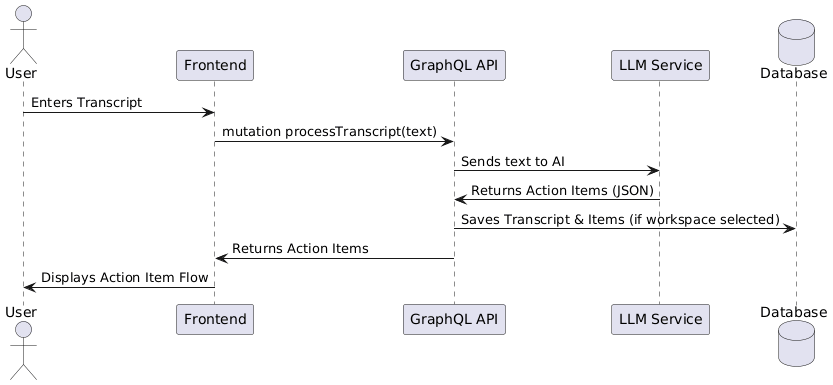

The diagram above was rendered by PlantUML. Its source (embedded in the PNG):
@startuml
actor User
participant "Frontend" as UI
participant "GraphQL API" as API
participant "LLM Service" as LLM
database "Database" as DB

User -> UI : Enters Transcript
UI -> API : mutation processTranscript(text)
API -> LLM : Sends text to AI
LLM -> API : Returns Action Items (JSON)
API -> DB : Saves Transcript & Items (if workspace selected)
API -> UI : Returns Action Items
UI -> User : Displays Action Item Flow
@enduml